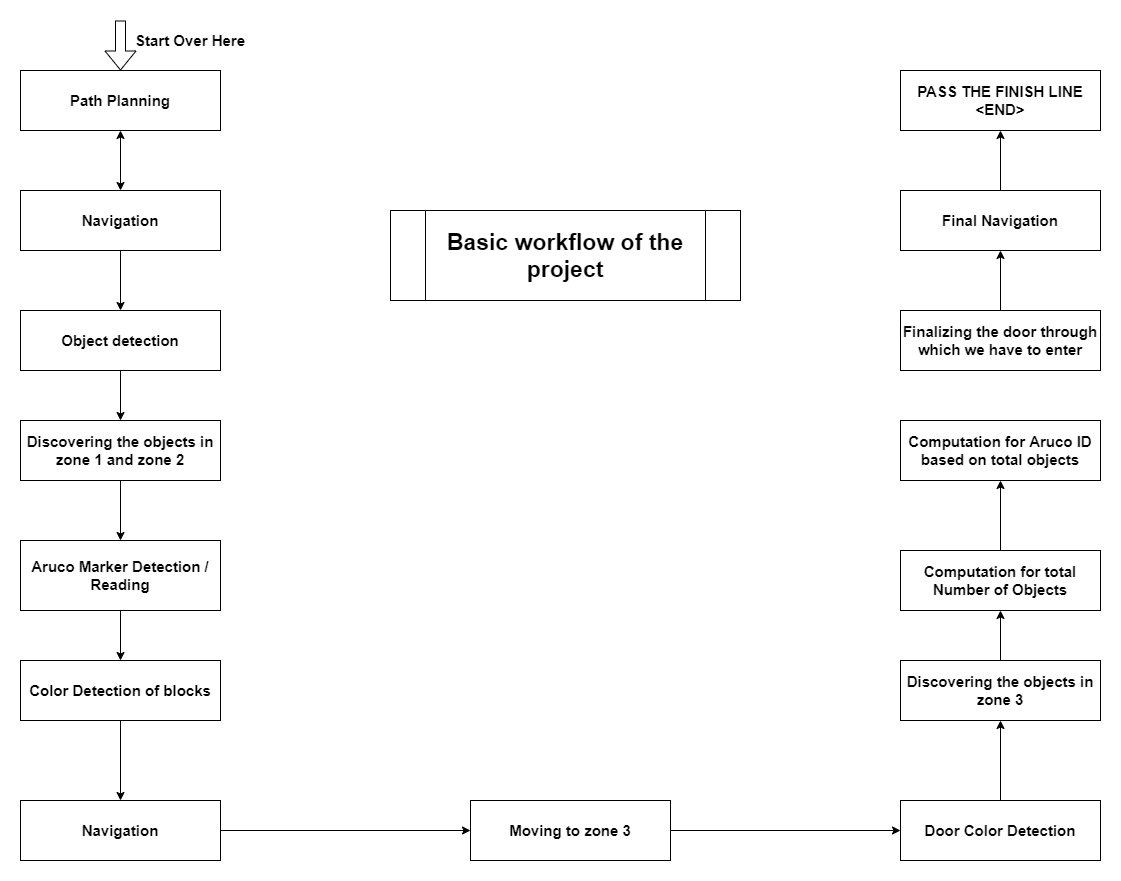

The diagram above was exported from draw.io. Its source (the exported page's mxGraphModel, read from the mxfile embedded in the PNG):
<mxGraphModel dx="1024" dy="632" grid="1" gridSize="10" guides="1" tooltips="1" connect="1" arrows="1" fold="1" page="1" pageScale="1" pageWidth="1169" pageHeight="827" math="0" shadow="0">
  <root>
    <mxCell id="0" />
    <mxCell id="1" parent="0" />
    <mxCell id="4997QXzuneadUv_aaSWQ-1" value="&lt;font style=&quot;font-size: 15px&quot;&gt;&lt;b&gt;Path Planning&lt;/b&gt;&lt;/font&gt;" style="rounded=0;whiteSpace=wrap;html=1;" parent="1" vertex="1">
      <mxGeometry x="40" y="70" width="200" height="60" as="geometry" />
    </mxCell>
    <mxCell id="4997QXzuneadUv_aaSWQ-2" value="&lt;b&gt;&lt;font style=&quot;font-size: 15px&quot;&gt;Object detection&lt;/font&gt;&lt;/b&gt;" style="rounded=0;whiteSpace=wrap;html=1;" parent="1" vertex="1">
      <mxGeometry x="40" y="310" width="200" height="60" as="geometry" />
    </mxCell>
    <mxCell id="4997QXzuneadUv_aaSWQ-3" value="&lt;b&gt;&lt;font style=&quot;font-size: 15px&quot;&gt;Discovering the objects in zone 1 and zone 2&lt;/font&gt;&lt;/b&gt;" style="rounded=0;whiteSpace=wrap;html=1;" parent="1" vertex="1">
      <mxGeometry x="40" y="420" width="200" height="60" as="geometry" />
    </mxCell>
    <mxCell id="4997QXzuneadUv_aaSWQ-5" value="&lt;b&gt;&lt;font style=&quot;font-size: 15px&quot;&gt;Discovering the objects in zone 3&lt;/font&gt;&lt;/b&gt;" style="rounded=0;whiteSpace=wrap;html=1;" parent="1" vertex="1">
      <mxGeometry x="920" y="660" width="200" height="60" as="geometry" />
    </mxCell>
    <mxCell id="4997QXzuneadUv_aaSWQ-6" value="&lt;b&gt;&lt;font style=&quot;font-size: 15px&quot;&gt;Color Detection of blocks&lt;/font&gt;&lt;/b&gt;" style="rounded=0;whiteSpace=wrap;html=1;" parent="1" vertex="1">
      <mxGeometry x="40" y="660" width="200" height="60" as="geometry" />
    </mxCell>
    <mxCell id="4997QXzuneadUv_aaSWQ-8" value="&lt;span style=&quot;font-size: 15px&quot;&gt;&lt;b&gt;Door Color Detection&lt;/b&gt;&lt;/span&gt;" style="rounded=0;whiteSpace=wrap;html=1;" parent="1" vertex="1">
      <mxGeometry x="920" y="800" width="200" height="60" as="geometry" />
    </mxCell>
    <mxCell id="4997QXzuneadUv_aaSWQ-9" value="&lt;font style=&quot;font-size: 15px&quot;&gt;&lt;b&gt;Navigation&lt;/b&gt;&lt;/font&gt;" style="rounded=0;whiteSpace=wrap;html=1;" parent="1" vertex="1">
      <mxGeometry x="40" y="190" width="200" height="60" as="geometry" />
    </mxCell>
    <mxCell id="4997QXzuneadUv_aaSWQ-10" value="&lt;font style=&quot;font-size: 15px&quot;&gt;&lt;b&gt;Computation for Aruco ID based on total objects&lt;/b&gt;&lt;/font&gt;" style="rounded=0;whiteSpace=wrap;html=1;" parent="1" vertex="1">
      <mxGeometry x="920" y="420" width="200" height="60" as="geometry" />
    </mxCell>
    <mxCell id="4997QXzuneadUv_aaSWQ-11" value="&lt;font style=&quot;font-size: 15px&quot;&gt;&lt;b&gt;Final Navigation&lt;/b&gt;&lt;/font&gt;" style="rounded=0;whiteSpace=wrap;html=1;" parent="1" vertex="1">
      <mxGeometry x="920" y="190" width="200" height="60" as="geometry" />
    </mxCell>
    <mxCell id="4997QXzuneadUv_aaSWQ-12" value="" style="endArrow=classic;startArrow=classic;html=1;entryX=0.5;entryY=1;entryDx=0;entryDy=0;exitX=0.5;exitY=0;exitDx=0;exitDy=0;" parent="1" source="4997QXzuneadUv_aaSWQ-9" target="4997QXzuneadUv_aaSWQ-1" edge="1">
      <mxGeometry width="50" height="50" relative="1" as="geometry">
        <mxPoint x="510" y="330" as="sourcePoint" />
        <mxPoint x="560" y="280" as="targetPoint" />
      </mxGeometry>
    </mxCell>
    <mxCell id="4997QXzuneadUv_aaSWQ-13" value="&lt;b style=&quot;font-size: 15px&quot;&gt;Aruco Marker Detection / Reading&lt;/b&gt;" style="rounded=0;whiteSpace=wrap;html=1;" parent="1" vertex="1">
      <mxGeometry x="40" y="540" width="200" height="70" as="geometry" />
    </mxCell>
    <mxCell id="4997QXzuneadUv_aaSWQ-14" value="&lt;font style=&quot;font-size: 15px&quot;&gt;&lt;b&gt;Navigation&lt;/b&gt;&lt;/font&gt;" style="rounded=0;whiteSpace=wrap;html=1;" parent="1" vertex="1">
      <mxGeometry x="40" y="800" width="200" height="60" as="geometry" />
    </mxCell>
    <mxCell id="4997QXzuneadUv_aaSWQ-16" value="" style="endArrow=classic;html=1;entryX=0.5;entryY=0;entryDx=0;entryDy=0;exitX=0.5;exitY=1;exitDx=0;exitDy=0;" parent="1" source="4997QXzuneadUv_aaSWQ-9" target="4997QXzuneadUv_aaSWQ-2" edge="1">
      <mxGeometry width="50" height="50" relative="1" as="geometry">
        <mxPoint x="480" y="550" as="sourcePoint" />
        <mxPoint x="530" y="500" as="targetPoint" />
      </mxGeometry>
    </mxCell>
    <mxCell id="4997QXzuneadUv_aaSWQ-17" value="" style="endArrow=classic;html=1;entryX=0.5;entryY=0;entryDx=0;entryDy=0;exitX=0.5;exitY=1;exitDx=0;exitDy=0;" parent="1" source="4997QXzuneadUv_aaSWQ-2" target="4997QXzuneadUv_aaSWQ-3" edge="1">
      <mxGeometry width="50" height="50" relative="1" as="geometry">
        <mxPoint x="480" y="550" as="sourcePoint" />
        <mxPoint x="530" y="500" as="targetPoint" />
      </mxGeometry>
    </mxCell>
    <mxCell id="4997QXzuneadUv_aaSWQ-18" value="" style="endArrow=classic;html=1;entryX=0.5;entryY=0;entryDx=0;entryDy=0;exitX=0.5;exitY=1;exitDx=0;exitDy=0;" parent="1" source="4997QXzuneadUv_aaSWQ-3" target="4997QXzuneadUv_aaSWQ-13" edge="1">
      <mxGeometry width="50" height="50" relative="1" as="geometry">
        <mxPoint x="480" y="550" as="sourcePoint" />
        <mxPoint x="530" y="500" as="targetPoint" />
      </mxGeometry>
    </mxCell>
    <mxCell id="4997QXzuneadUv_aaSWQ-19" value="" style="endArrow=classic;html=1;entryX=0.5;entryY=0;entryDx=0;entryDy=0;exitX=0.5;exitY=1;exitDx=0;exitDy=0;" parent="1" source="4997QXzuneadUv_aaSWQ-13" target="4997QXzuneadUv_aaSWQ-6" edge="1">
      <mxGeometry width="50" height="50" relative="1" as="geometry">
        <mxPoint x="480" y="550" as="sourcePoint" />
        <mxPoint x="530" y="500" as="targetPoint" />
      </mxGeometry>
    </mxCell>
    <mxCell id="4997QXzuneadUv_aaSWQ-21" value="" style="endArrow=classic;html=1;entryX=0.5;entryY=1;entryDx=0;entryDy=0;exitX=0.5;exitY=0;exitDx=0;exitDy=0;" parent="1" source="4997QXzuneadUv_aaSWQ-5" target="1Qhs1GM9soZtiv-0Ueqy-1" edge="1">
      <mxGeometry width="50" height="50" relative="1" as="geometry">
        <mxPoint x="480" y="550" as="sourcePoint" />
        <mxPoint x="530" y="500" as="targetPoint" />
      </mxGeometry>
    </mxCell>
    <mxCell id="4997QXzuneadUv_aaSWQ-27" value="&lt;font style=&quot;font-size: 23px&quot;&gt;&lt;b&gt;Basic workflow of the project&lt;/b&gt;&lt;/font&gt;" style="shape=process;whiteSpace=wrap;html=1;backgroundOutline=1;" parent="1" vertex="1">
      <mxGeometry x="410" y="210" width="350" height="90" as="geometry" />
    </mxCell>
    <mxCell id="4997QXzuneadUv_aaSWQ-28" value="" style="endArrow=classic;html=1;exitX=1;exitY=0.5;exitDx=0;exitDy=0;entryX=0;entryY=0.5;entryDx=0;entryDy=0;" parent="1" source="4997QXzuneadUv_aaSWQ-14" target="1Qhs1GM9soZtiv-0Ueqy-2" edge="1">
      <mxGeometry width="50" height="50" relative="1" as="geometry">
        <mxPoint x="740" y="550" as="sourcePoint" />
        <mxPoint x="790" y="500" as="targetPoint" />
      </mxGeometry>
    </mxCell>
    <mxCell id="4997QXzuneadUv_aaSWQ-29" value="" style="shape=flexArrow;endArrow=classic;html=1;entryX=0.5;entryY=0;entryDx=0;entryDy=0;" parent="1" target="4997QXzuneadUv_aaSWQ-1" edge="1">
      <mxGeometry width="50" height="50" relative="1" as="geometry">
        <mxPoint x="140" y="20" as="sourcePoint" />
        <mxPoint x="590" y="200" as="targetPoint" />
      </mxGeometry>
    </mxCell>
    <mxCell id="4997QXzuneadUv_aaSWQ-30" value="&lt;b&gt;&lt;font style=&quot;font-size: 15px&quot;&gt;Start Over Here&lt;/font&gt;&lt;/b&gt;" style="text;html=1;strokeColor=none;fillColor=none;align=center;verticalAlign=middle;whiteSpace=wrap;rounded=0;" parent="1" vertex="1">
      <mxGeometry x="150" y="30" width="120" height="20" as="geometry" />
    </mxCell>
    <mxCell id="1Qhs1GM9soZtiv-0Ueqy-1" value="&lt;b style=&quot;font-size: 15px&quot;&gt;Computation for total Number of Objects&lt;/b&gt;" style="rounded=0;whiteSpace=wrap;html=1;" parent="1" vertex="1">
      <mxGeometry x="920" y="550" width="200" height="60" as="geometry" />
    </mxCell>
    <mxCell id="1Qhs1GM9soZtiv-0Ueqy-2" value="&lt;span style=&quot;font-size: 15px&quot;&gt;&lt;b&gt;Moving to zone 3&lt;/b&gt;&lt;/span&gt;" style="rounded=0;whiteSpace=wrap;html=1;" parent="1" vertex="1">
      <mxGeometry x="490" y="800" width="200" height="60" as="geometry" />
    </mxCell>
    <mxCell id="1Qhs1GM9soZtiv-0Ueqy-3" value="" style="endArrow=classic;html=1;entryX=0.5;entryY=1;entryDx=0;entryDy=0;exitX=0.5;exitY=0;exitDx=0;exitDy=0;" parent="1" source="1Qhs1GM9soZtiv-0Ueqy-1" target="4997QXzuneadUv_aaSWQ-10" edge="1">
      <mxGeometry width="50" height="50" relative="1" as="geometry">
        <mxPoint x="810" y="600" as="sourcePoint" />
        <mxPoint x="860" y="550" as="targetPoint" />
      </mxGeometry>
    </mxCell>
    <mxCell id="1Qhs1GM9soZtiv-0Ueqy-4" value="" style="endArrow=classic;html=1;exitX=0.5;exitY=1;exitDx=0;exitDy=0;" parent="1" source="4997QXzuneadUv_aaSWQ-6" edge="1">
      <mxGeometry width="50" height="50" relative="1" as="geometry">
        <mxPoint x="580" y="530" as="sourcePoint" />
        <mxPoint x="140" y="800" as="targetPoint" />
      </mxGeometry>
    </mxCell>
    <mxCell id="1Qhs1GM9soZtiv-0Ueqy-5" value="" style="endArrow=classic;html=1;entryX=0.5;entryY=1;entryDx=0;entryDy=0;exitX=0.5;exitY=0;exitDx=0;exitDy=0;" parent="1" source="4997QXzuneadUv_aaSWQ-8" target="4997QXzuneadUv_aaSWQ-5" edge="1">
      <mxGeometry width="50" height="50" relative="1" as="geometry">
        <mxPoint x="580" y="510" as="sourcePoint" />
        <mxPoint x="630" y="460" as="targetPoint" />
      </mxGeometry>
    </mxCell>
    <mxCell id="1Qhs1GM9soZtiv-0Ueqy-6" value="" style="endArrow=classic;html=1;entryX=0;entryY=0.5;entryDx=0;entryDy=0;exitX=1;exitY=0.5;exitDx=0;exitDy=0;" parent="1" source="1Qhs1GM9soZtiv-0Ueqy-2" target="4997QXzuneadUv_aaSWQ-8" edge="1">
      <mxGeometry width="50" height="50" relative="1" as="geometry">
        <mxPoint x="580" y="510" as="sourcePoint" />
        <mxPoint x="630" y="460" as="targetPoint" />
      </mxGeometry>
    </mxCell>
    <mxCell id="1Qhs1GM9soZtiv-0Ueqy-8" value="&lt;b&gt;&lt;font style=&quot;font-size: 15px&quot;&gt;Finalizing the door through which we have to enter&lt;/font&gt;&lt;/b&gt;" style="rounded=0;whiteSpace=wrap;html=1;" parent="1" vertex="1">
      <mxGeometry x="920" y="310" width="200" height="60" as="geometry" />
    </mxCell>
    <mxCell id="1Qhs1GM9soZtiv-0Ueqy-9" value="&lt;span style=&quot;font-size: 15px&quot;&gt;&lt;b&gt;PASS THE FINISH LINE&lt;br&gt;&amp;lt;END&amp;gt;&lt;br&gt;&lt;/b&gt;&lt;/span&gt;" style="rounded=0;whiteSpace=wrap;html=1;" parent="1" vertex="1">
      <mxGeometry x="920" y="70" width="200" height="60" as="geometry" />
    </mxCell>
    <mxCell id="1Qhs1GM9soZtiv-0Ueqy-10" value="" style="endArrow=classic;html=1;entryX=0.5;entryY=1;entryDx=0;entryDy=0;exitX=0.5;exitY=0;exitDx=0;exitDy=0;" parent="1" source="1Qhs1GM9soZtiv-0Ueqy-8" target="4997QXzuneadUv_aaSWQ-11" edge="1">
      <mxGeometry width="50" height="50" relative="1" as="geometry">
        <mxPoint x="620" y="440" as="sourcePoint" />
        <mxPoint x="670" y="390" as="targetPoint" />
      </mxGeometry>
    </mxCell>
    <mxCell id="1Qhs1GM9soZtiv-0Ueqy-11" value="" style="endArrow=classic;html=1;entryX=0.5;entryY=1;entryDx=0;entryDy=0;exitX=0.5;exitY=0;exitDx=0;exitDy=0;" parent="1" source="4997QXzuneadUv_aaSWQ-11" target="1Qhs1GM9soZtiv-0Ueqy-9" edge="1">
      <mxGeometry width="50" height="50" relative="1" as="geometry">
        <mxPoint x="620" y="440" as="sourcePoint" />
        <mxPoint x="670" y="390" as="targetPoint" />
      </mxGeometry>
    </mxCell>
  </root>
</mxGraphModel>